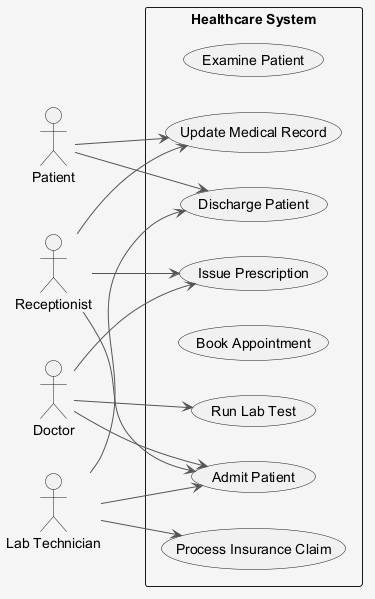

The diagram above was rendered by PlantUML. Its source (embedded in the PNG):
@startuml
skinparam shadowing false
skinparam backgroundColor #F5F5F5
skinparam ArrowColor #555555
left to right direction
actor "Patient" as P
actor "Receptionist" as R
actor "Doctor" as D
actor "Lab Technician" as LT
rectangle "Healthcare System" {
  usecase "Examine Patient" as UC_ExaminePatient
  usecase "Issue Prescription" as UC_IssuePrescription
  usecase "Run Lab Test" as UC_RunLabTest
  usecase "Update Medical Record" as UC_UpdateMedicalRecord
  usecase "Book Appointment" as UC_BookAppointment
  usecase "Admit Patient" as UC_AdmitPatient
  usecase "Discharge Patient" as UC_DischargePatient
  usecase "Process Insurance Claim" as UC_ProcessInsuranceClaim
}
P --> UC_DischargePatient
P --> UC_UpdateMedicalRecord
R --> UC_IssuePrescription
R --> UC_AdmitPatient
R --> UC_UpdateMedicalRecord
D --> UC_RunLabTest
D --> UC_IssuePrescription
D --> UC_AdmitPatient
LT --> UC_ProcessInsuranceClaim
LT --> UC_AdmitPatient
LT --> UC_DischargePatient
@enduml